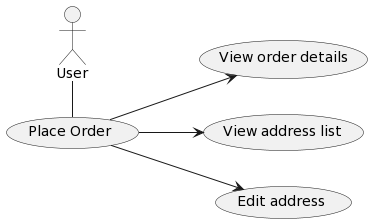

The diagram above was rendered by PlantUML. Its source (embedded in the PNG):
@startuml
left to right direction
    :User: - (a)
    "Place Order" as (a)
    (a) --> (View order details)
    (a) --> (View address list)
    (a) --> (Edit address)
@enduml